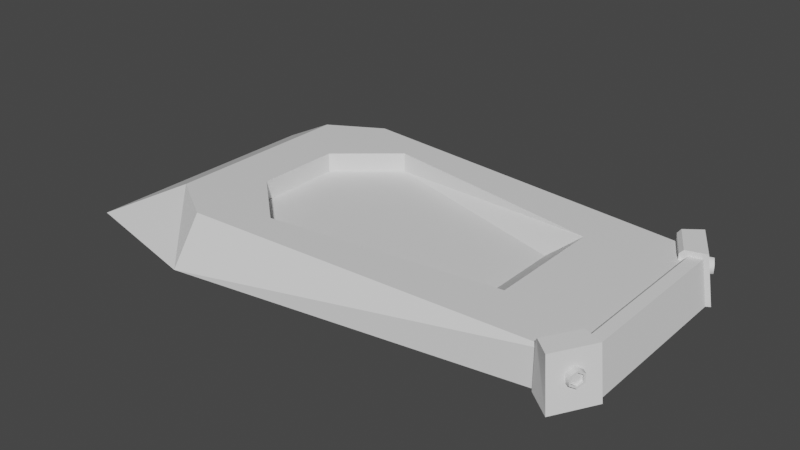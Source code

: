# Source: LaunchPad.blend  (saved by Blender 3.6.14; exported with 4.5.12 LTS)
import bpy
from mathutils import Matrix  # noqa: F401  (used for matrix-valued properties, if any)

bpy.ops.wm.read_factory_settings(use_empty=True)
scene = bpy.context.scene
scene.name = 'Scene'

# ---- collections
col_collection = bpy.data.collections.new('Collection'); scene.collection.children.link(col_collection)

# ---- materials (node trees are filled in below, after node groups)
mat_material_001 = bpy.data.materials.new('Material.001')
mat_material_001.use_transparent_shadow = False
mat_material_002 = bpy.data.materials.new('Material.002')
mat_material_002.use_transparent_shadow = False
mat_none = bpy.data.materials.new('None')
mat_none.use_transparent_shadow = False
mat_none.roughness = 1.0

# ---- material node trees
mat_material_001.use_nodes = True; mat_material_001.node_tree.nodes.clear()
_N = mat_material_001.node_tree.nodes; _L = mat_material_001.node_tree.links
n0 = _N.new('ShaderNodeBsdfPrincipled'); n0.name = 'Principled BSDF'; n0.location = (10, 300)
n0.distribution = 'GGX'
n0.subsurface_method = 'RANDOM_WALK_SKIN'
n0.inputs[3].default_value = 1.45
n0.inputs[27].default_value = (0.0, 0.0, 0.0, 1.0)
n0.inputs[28].default_value = 1.0
n1 = _N.new('ShaderNodeOutputMaterial'); n1.name = 'Material Output'; n1.location = (300, 300)
_L.new(n0.outputs[0], n1.inputs[0])
n1.is_active_output = True
mat_material_002.use_nodes = True; mat_material_002.node_tree.nodes.clear()
_N = mat_material_002.node_tree.nodes; _L = mat_material_002.node_tree.links
n0 = _N.new('ShaderNodeBsdfPrincipled'); n0.name = 'Principled BSDF'; n0.location = (10, 300)
n0.distribution = 'GGX'
n0.subsurface_method = 'RANDOM_WALK_SKIN'
n0.inputs[3].default_value = 1.45
n0.inputs[27].default_value = (0.0, 0.0, 0.0, 1.0)
n0.inputs[28].default_value = 1.0
n1 = _N.new('ShaderNodeOutputMaterial'); n1.name = 'Material Output'; n1.location = (300, 300)
_L.new(n0.outputs[0], n1.inputs[0])
n1.is_active_output = True
mat_none.use_nodes = True; mat_none.node_tree.nodes.clear()
_N = mat_none.node_tree.nodes; _L = mat_none.node_tree.links
n0 = _N.new('ShaderNodeBsdfPrincipled'); n0.name = 'Principled BSDF'; n0.location = (0, 300)
n0.distribution = 'GGX'
n0.subsurface_method = 'RANDOM_WALK_SKIN'
n0.inputs[2].default_value = 1.0
n0.inputs[3].default_value = 1.45
n0.inputs[13].default_value = 0.0
n0.inputs[27].default_value = (0.0, 0.0, 0.0, 1.0)
n0.inputs[28].default_value = 1.0
n1 = _N.new('ShaderNodeOutputMaterial'); n1.name = 'Material Output'; n1.location = (280, 300)
_L.new(n0.outputs[0], n1.inputs[0])
n1.is_active_output = True

# ---- world
world_world = bpy.data.worlds.new('World'); scene.world = world_world
world_world.use_nodes = True; world_world.node_tree.nodes.clear()
_N = world_world.node_tree.nodes; _L = world_world.node_tree.links
n0 = _N.new('ShaderNodeOutputWorld'); n0.name = 'World Output'; n0.location = (300, 300)
n1 = _N.new('ShaderNodeBackground'); n1.name = 'Background'; n1.location = (10, 300)
n1.inputs[0].default_value = (0.05088, 0.05088, 0.05088, 1.0)
_L.new(n1.outputs[0], n0.inputs[0])
n0.is_active_output = True
world_world.color = (0.05088, 0.05088, 0.05088)
world_world.use_sun_shadow = False
world_world.sun_shadow_jitter_overblur = 0.0

# ---- meshes
me_cube_001 = bpy.data.meshes.new('Cube.001')
me_cube_001.from_pydata([(-2.333, -1.0, -0.1), (-1.666, -0.75, 0.25), (-2.333, 1.0, -0.1), (-1.666, 0.75, 0.25), (1.666, -0.8, -0.1), (0.9566, -0.4604, 0.21), (1.666, 0.8, -0.1), (0.9566, 0.4604, 0.21), (-1.25, 1.25, -0.1), (-0.8167, -0.7235, 0.2371), (-0.8167, 0.7235, 0.2371), (-1.25, -1.25, -0.1), (1.616, 0.8, 0.2), (1.616, -0.8, 0.2), (-1.256, 1.0, 0.2438), (-1.256, -1.0, 0.2438), (-1.256, 0.3333, 0.2438), (-1.256, -0.3333, 0.2438), (0.7628, -0.3017, 0.06144), (0.7628, 0.3017, 0.06144), (-0.8167, -0.7235, 0.08551), (-0.8167, 0.7235, 0.08551), (-1.256, 0.3333, 0.0922), (-1.256, -0.3333, 0.0922), (-0.5829, 0.0, 0.08195), (0.08992, 0.0, 0.0717), (-0.1199, 0.1038, 0.07489), (-0.1199, -0.1038, 0.07489)], [], [(0, 1, 3, 2), (6, 12, 13, 4), (11, 15, 1, 0), (13, 15, 11, 4), (16, 17, 23, 22), (8, 14, 12, 6), (10, 16, 22, 21), (2, 3, 14, 8), (7, 5, 13, 12), (10, 7, 12, 14), (5, 9, 15, 13), (15, 9, 17, 1), (7, 10, 21, 19), (3, 1, 17, 16), (14, 3, 16, 10), (21, 26, 19), (27, 18, 25), (9, 5, 18, 20), (5, 7, 19, 18), (17, 9, 20, 23), (18, 19, 25), (23, 20, 27), (19, 26, 25), (25, 26, 27), (27, 20, 18), (23, 27, 24), (26, 24, 27), (22, 24, 26), (21, 22, 26), (22, 23, 24)])
me_cube_001.polygons.foreach_set('material_index', [0, 0, 0, 0, 0, 0, 0, 0, 0, 0, 0, 0, 0, 0, 0, 0, 0, 0, 0, 0, 0, 0, 0, 1, 0, 0, 1, 0, 0, 0])
_uv = me_cube_001.uv_layers.new(name='UVMap')
_uv.uv.foreach_set('vector', [0.1457, 0.4772, 0.1271, 0.5189, 0.04687, 0.5189, 0.02929, 0.4772, 0.04815, 0.6677, 0.05712, 0.6558, 0.1142, 0.6558, 0.1229, 0.6677, 0.1631, 0.5414, 0.1384, 0.542, 0.1271, 0.5189, 0.1457, 0.4772, 0.1142, 0.6558, 0.1384, 0.542, 0.1631, 0.5414, 0.1229, 0.6677, 0.07079, 0.5397, 0.1029, 0.5394, 0.09999, 0.5464, 0.07352, 0.5456, 0.01206, 0.5407, 0.03593, 0.5414, 0.05712, 0.6558, 0.04815, 0.6677, 0.05147, 0.5613, 0.07079, 0.5397, 0.07352, 0.5456, 0.05899, 0.5636, 0.02929, 0.4772, 0.04687, 0.5189, 0.03593, 0.5414, 0.01206, 0.5407, 0.06735, 0.6336, 0.1038, 0.6336, 0.1142, 0.6558, 0.05712, 0.6558, 0.05147, 0.5613, 0.06735, 0.6336, 0.05712, 0.6558, 0.03593, 0.5414, 0.1038, 0.6336, 0.1221, 0.5623, 0.1384, 0.542, 0.1142, 0.6558, 0.1384, 0.542, 0.1221, 0.5623, 0.1029, 0.5394, 0.1271, 0.5189, 0.06735, 0.6336, 0.05147, 0.5613, 0.05899, 0.5636, 0.074, 0.6245, 0.04687, 0.5189, 0.1271, 0.5189, 0.1029, 0.5394, 0.07079, 0.5397, 0.03593, 0.5414, 0.04687, 0.5189, 0.07079, 0.5397, 0.05147, 0.5613, 0.05899, 0.5636, 0.08214, 0.5893, 0.074, 0.6245, 0.09046, 0.5894, 0.09751, 0.6245, 0.08616, 0.5979, 0.1221, 0.5623, 0.1038, 0.6336, 0.09751, 0.6245, 0.1144, 0.5645, 0.1038, 0.6336, 0.06735, 0.6336, 0.074, 0.6245, 0.09751, 0.6245, 0.1029, 0.5394, 0.1221, 0.5623, 0.1144, 0.5645, 0.09999, 0.5464, 0.09751, 0.6245, 0.074, 0.6245, 0.08616, 0.5979, 0.09999, 0.5464, 0.1144, 0.5645, 0.09046, 0.5894, 0.074, 0.6245, 0.08214, 0.5893, 0.08616, 0.5979, 0.08616, 0.5979, 0.08214, 0.5893, 0.09046, 0.5894, 0.09046, 0.5894, 0.1144, 0.5645, 0.09751, 0.6245, 0.09999, 0.5464, 0.09046, 0.5894, 0.08654, 0.5707, 0.08214, 0.5893, 0.08654, 0.5707, 0.09046, 0.5894, 0.07352, 0.5456, 0.08654, 0.5707, 0.08214, 0.5893, 0.05899, 0.5636, 0.07352, 0.5456, 0.08214, 0.5893, 0.07352, 0.5456, 0.09999, 0.5464, 0.08654, 0.5707])
me_cube_001.materials.append(mat_material_001)
me_cube_001.materials.append(mat_material_002)
me_cube_001.use_mirror_y = True
me_cube_001.update()
me_jumppad_001 = bpy.data.meshes.new('JumpPad.001')
me_jumppad_001.from_pydata([(1.699, 0.1165, -0.789), (1.682, 0.1365, -0.8191), (1.699, 0.07647, -0.789), (1.682, 0.05647, -0.8191), (1.665, 0.07647, -0.8493), (1.665, 0.1165, -0.8493), (1.682, 0.1636, -0.8191), (1.653, 0.13, -0.8697), (1.711, 0.13, -0.7686), (1.653, 0.06291, -0.8697), (1.682, 0.02935, -0.8191), (1.711, 0.06291, -0.7686), (1.751, 0.06572, -0.797), (1.751, 0.1272, -0.797), (1.725, 0.03498, -0.8433), (1.699, 0.06572, -0.8896), (1.699, 0.1272, -0.8896), (1.725, 0.158, -0.8433), (1.745, 0.12, -0.8079), (1.725, 0.1435, -0.8433), (1.745, 0.07296, -0.8079), (1.725, 0.04945, -0.8433), (1.705, 0.07296, -0.8787), (1.705, 0.12, -0.8787), (1.729, 0.12, -0.799), (1.729, 0.07296, -0.799), (1.709, 0.04945, -0.8344), (1.689, 0.07296, -0.8698), (1.689, 0.12, -0.8698), (1.709, 0.1435, -0.8344), (1.78, -0.1135, 0.6683), (1.78, -0.1135, -0.6683), (1.732, 0.2322, -0.6465), (1.732, 0.2322, 0.6465), (1.812, -0.1135, 0.6868), (1.759, 0.2689, 0.6618), (1.63, -0.1135, 1.0), (1.582, 0.2689, 0.9671), (1.615, -0.1135, -0.6151), (1.614, 0.2068, -0.6136), (1.583, 0.244, -0.597), (1.581, -0.1135, -0.5956), (1.759, 0.2689, -0.6618), (1.61, 0.2732, -0.6068), (1.641, 0.2322, -0.622), (1.641, 0.2322, 0.622), (1.61, 0.2732, 0.6068), (1.436, -0.1135, -0.8465), (1.439, 0.244, -0.8478), (1.812, -0.1135, -0.6868), (1.63, -0.1135, -1.0), (1.582, 0.2689, -0.9671), (1.583, 0.244, 0.597), (1.581, -0.1135, 0.5956), (1.436, -0.1135, 0.8465), (1.439, 0.244, 0.8478), (1.46, 0.2732, 0.8658), (1.46, 0.2732, -0.8658), (1.614, 0.2068, 0.6136), (1.615, -0.1135, 0.6151), (1.699, 0.1165, 0.789), (1.682, 0.1365, 0.8191), (1.699, 0.07647, 0.789), (1.682, 0.05647, 0.8191), (1.665, 0.07647, 0.8493), (1.665, 0.1165, 0.8493), (1.682, 0.1636, 0.8191), (1.653, 0.13, 0.8697), (1.711, 0.13, 0.7686), (1.653, 0.06291, 0.8697), (1.682, 0.02935, 0.8191), (1.711, 0.06291, 0.7686), (1.751, 0.06572, 0.797), (1.751, 0.1272, 0.797), (1.725, 0.03498, 0.8433), (1.699, 0.06572, 0.8896), (1.699, 0.1272, 0.8896), (1.725, 0.158, 0.8433), (1.745, 0.12, 0.8079), (1.725, 0.1435, 0.8433), (1.745, 0.07296, 0.8079), (1.725, 0.04945, 0.8433), (1.705, 0.07296, 0.8787), (1.705, 0.12, 0.8787), (1.729, 0.12, 0.799), (1.729, 0.07296, 0.799), (1.709, 0.04945, 0.8344), (1.689, 0.07296, 0.8698), (1.689, 0.12, 0.8698), (1.709, 0.1435, 0.8344)], [], [(1, 6, 7, 5), (0, 8, 6, 1), (4, 5, 7, 9), (10, 3, 4, 9), (11, 2, 3, 10), (11, 8, 0, 2), (12, 13, 8, 11), (14, 12, 11, 10), (15, 14, 10, 9), (16, 15, 9, 7), (13, 17, 6, 8), (17, 16, 7, 6), (13, 18, 19, 17), (13, 12, 20, 18), (20, 12, 14, 21), (21, 14, 15, 22), (23, 22, 15, 16), (17, 19, 23, 16), (24, 25, 26, 27, 28, 29), (18, 24, 29, 19), (19, 29, 28, 23), (18, 20, 25, 24), (25, 20, 21, 26), (26, 21, 22, 27), (22, 23, 28, 27), (30, 31, 32, 33), (34, 30, 33, 35), (38, 39, 40, 41), (32, 42, 43, 44), (33, 32, 44, 45), (35, 33, 45, 46), (50, 47, 48), (42, 49, 50, 51), (34, 35, 37, 36), (52, 53, 54, 55), (35, 46, 56, 37), (43, 42, 51, 57), (57, 50, 48), (51, 50, 57), (36, 37, 56), (31, 49, 42, 32), (58, 59, 53, 52), (41, 40, 48, 47), (54, 36, 55), (36, 56, 55), (45, 44, 39, 58), (39, 44, 43, 40), (40, 43, 57, 48), (46, 52, 55, 56), (45, 58, 52, 46), (59, 58, 39, 38), (61, 65, 67, 66), (60, 61, 66, 68), (64, 69, 67, 65), (70, 69, 64, 63), (71, 70, 63, 62), (71, 62, 60, 68), (72, 71, 68, 73), (74, 70, 71, 72), (75, 69, 70, 74), (76, 67, 69, 75), (73, 68, 66, 77), (77, 66, 67, 76), (73, 77, 79, 78), (73, 78, 80, 72), (80, 81, 74, 72), (81, 82, 75, 74), (83, 76, 75, 82), (77, 76, 83, 79), (84, 89, 88, 87, 86, 85), (78, 79, 89, 84), (79, 83, 88, 89), (78, 84, 85, 80), (85, 86, 81, 80), (86, 87, 82, 81), (82, 87, 88, 83)])
me_jumppad_001.polygons.foreach_set('use_smooth', [True] * 76)
_k = set([(0, 1), (0, 2), (1, 5), (2, 3), (3, 4), (4, 5), (6, 7), (6, 8), (7, 9), (8, 11), (9, 10), (10, 11), (12, 13), (12, 14), (13, 17), (14, 15), (15, 16), (16, 17), (18, 19), (18, 20), (18, 24), (19, 23), (19, 29), (20, 21), (20, 25), (21, 22), (21, 26), (22, 23), (24, 25), (24, 29), (25, 26), (26, 27), (27, 28), (28, 29), (30, 33), (31, 32), (32, 33), (32, 42), (32, 44), (33, 35), (33, 45), (34, 35), (35, 37), (35, 46), (36, 37), (37, 56), (38, 39), (39, 40), (39, 44), (39, 58), (40, 41), (40, 43), (40, 48), (42, 43), (42, 49), (42, 51), (43, 44), (43, 57), (44, 45), (45, 46), (45, 58), (46, 52), (46, 56), (47, 48), (48, 57), (50, 51), (51, 57), (52, 53), (52, 55), (52, 58), (54, 55), (55, 56), (58, 59), (60, 61), (60, 62), (61, 65), (62, 63), (63, 64), (64, 65), (66, 67), (66, 68), (67, 69), (68, 71), (69, 70), (70, 71), (72, 73), (72, 74), (73, 77), (74, 75), (75, 76), (76, 77), (78, 79), (78, 80), (78, 84), (79, 83), (79, 89), (80, 81), (80, 85), (81, 82), (81, 86), (82, 83), (84, 85), (84, 89), (85, 86), (86, 87), (87, 88), (88, 89)])
me_jumppad_001.attributes.new('sharp_edge', 'BOOLEAN', 'EDGE').data.foreach_set('value', [ (min(e.vertices), max(e.vertices)) in _k for e in me_jumppad_001.edges])
_uv = me_jumppad_001.uv_layers.new(name='UVMap')
_uv.uv.foreach_set('vector', [0.2811, 0.02271, 0.2843, 0.02271, 0.2803, 0.0296, 0.2787, 0.02682, 0.2787, 0.0186, 0.2803, 0.01582, 0.2843, 0.02271, 0.2811, 0.02271, 0.274, 0.02682, 0.2787, 0.02682, 0.2803, 0.0296, 0.2724, 0.0296, 0.2684, 0.02271, 0.2716, 0.02271, 0.274, 0.02682, 0.2724, 0.0296, 0.2724, 0.01582, 0.274, 0.0186, 0.2716, 0.02271, 0.2684, 0.02271, 0.2724, 0.01582, 0.2803, 0.01582, 0.2787, 0.0186, 0.274, 0.0186, 0.5065, 0.3616, 0.5065, 0.3543, 0.5118, 0.3539, 0.5118, 0.3619, 0.355, 0.2675, 0.355, 0.2603, 0.3609, 0.2599, 0.3609, 0.2679, 0.3372, 0.1895, 0.3372, 0.1823, 0.343, 0.1819, 0.343, 0.1899, 0.2067, 0.2656, 0.2067, 0.2583, 0.212, 0.2579, 0.212, 0.2659, 0.6143, 0.2915, 0.6143, 0.2842, 0.6201, 0.2839, 0.6201, 0.2919, 0.5575, 0.2736, 0.5575, 0.2663, 0.5633, 0.2659, 0.5633, 0.2739, 0.7879, 0.08705, 0.7894, 0.08619, 0.7942, 0.08898, 0.7942, 0.09069, 0.7879, 0.08705, 0.7879, 0.07976, 0.7894, 0.08061, 0.7894, 0.08619, 0.7894, 0.08061, 0.7879, 0.07976, 0.7942, 0.07611, 0.7942, 0.07783, 0.7942, 0.07783, 0.7942, 0.07611, 0.8005, 0.07976, 0.799, 0.08061, 0.799, 0.08619, 0.799, 0.08061, 0.8005, 0.07976, 0.8005, 0.08705, 0.7942, 0.09069, 0.7942, 0.08898, 0.799, 0.08619, 0.8005, 0.08705, 0.9379, 0.05265, 0.9406, 0.04782, 0.9462, 0.04782, 0.949, 0.05265, 0.9462, 0.05747, 0.9406, 0.05747, 0.1942, 0.1254, 0.1921, 0.1254, 0.1921, 0.1198, 0.1942, 0.1198, 0.04933, 0.1574, 0.04719, 0.1574, 0.04719, 0.1518, 0.04933, 0.1518, 0.6193, 0.2258, 0.6249, 0.2258, 0.6249, 0.2277, 0.6193, 0.2277, 0.3284, 0.138, 0.3284, 0.1358, 0.334, 0.1358, 0.334, 0.138, 0.2562, 0.1474, 0.254, 0.1474, 0.254, 0.1418, 0.2562, 0.1418, 0.432, 0.2194, 0.432, 0.2138, 0.4339, 0.2138, 0.4339, 0.2194, 0.8973, 0.276, 0.8973, 0.4701, 0.8681, 0.4675, 0.8681, 0.2786, 0.1516, 0.5877, 0.1478, 0.5878, 0.1429, 0.5587, 0.1461, 0.5543, 0.312, 0.5518, 0.3117, 0.578, 0.3077, 0.5824, 0.3074, 0.5518, 0.3257, 0.581, 0.3293, 0.5853, 0.3109, 0.5858, 0.315, 0.581, 0.3586, 0.4324, 0.3586, 0.6213, 0.3478, 0.6184, 0.3478, 0.4353, 0.1461, 0.5543, 0.1429, 0.5587, 0.1321, 0.5587, 0.1285, 0.5538, 0.1732, 0.5123, 0.1732, 0.5414, 0.1427, 0.5411, 0.4766, 0.2761, 0.443, 0.2733, 0.443, 0.236, 0.4766, 0.2399, 0.5095, 0.04135, 0.5131, 0.00781, 0.55, 0.00781, 0.5474, 0.04135, 0.155, 0.5081, 0.1244, 0.5081, 0.1242, 0.4778, 0.1548, 0.4778, 0.0806, 0.5742, 0.09914, 0.5773, 0.09914, 0.6128, 0.0806, 0.616, 0.4227, 0.6008, 0.4041, 0.604, 0.4041, 0.5622, 0.4227, 0.5653, 0.1392, 0.5378, 0.1732, 0.5123, 0.1427, 0.5411, 0.1397, 0.5192, 0.1732, 0.5123, 0.1392, 0.5378, 0.6784, 0.3343, 0.7119, 0.3412, 0.7124, 0.3598, 0.3319, 0.5518, 0.3363, 0.5518, 0.3293, 0.5853, 0.3257, 0.581, 0.1289, 0.5617, 0.1283, 0.5877, 0.1243, 0.5878, 0.1253, 0.5573, 0.7797, 0.3561, 0.7492, 0.3561, 0.7492, 0.3258, 0.7798, 0.3258, 0.6784, 0.3634, 0.6784, 0.3343, 0.709, 0.3632, 0.6784, 0.3343, 0.7124, 0.3598, 0.709, 0.3632, 0.04981, 0.7009, 0.04981, 0.5302, 0.05429, 0.5311, 0.05412, 0.6999, 0.3117, 0.578, 0.315, 0.581, 0.3109, 0.5858, 0.3077, 0.5824, 0.06901, 0.6145, 0.07379, 0.614, 0.07379, 0.6468, 0.06901, 0.6463, 0.6117, 0.614, 0.6164, 0.6146, 0.6164, 0.649, 0.6117, 0.6495, 0.1321, 0.5587, 0.1289, 0.5617, 0.1253, 0.5573, 0.1285, 0.5538, 0.4708, 0.3958, 0.4968, 0.396, 0.4968, 0.5771, 0.4708, 0.5773, 0.2811, 0.02271, 0.2787, 0.02682, 0.2803, 0.0296, 0.2843, 0.02271, 0.2787, 0.0186, 0.2811, 0.02271, 0.2843, 0.02271, 0.2803, 0.01582, 0.274, 0.02682, 0.2724, 0.0296, 0.2803, 0.0296, 0.2787, 0.02682, 0.2684, 0.02271, 0.2724, 0.0296, 0.274, 0.02682, 0.2716, 0.02271, 0.2724, 0.01582, 0.2684, 0.02271, 0.2716, 0.02271, 0.274, 0.0186, 0.2724, 0.01582, 0.274, 0.0186, 0.2787, 0.0186, 0.2803, 0.01582, 0.5065, 0.3616, 0.5118, 0.3619, 0.5118, 0.3539, 0.5065, 0.3543, 0.355, 0.2675, 0.3609, 0.2679, 0.3609, 0.2599, 0.355, 0.2603, 0.3372, 0.1895, 0.343, 0.1899, 0.343, 0.1819, 0.3372, 0.1823, 0.2067, 0.2656, 0.212, 0.2659, 0.212, 0.2579, 0.2067, 0.2583, 0.6143, 0.2915, 0.6201, 0.2919, 0.6201, 0.2839, 0.6143, 0.2842, 0.5575, 0.2736, 0.5633, 0.2739, 0.5633, 0.2659, 0.5575, 0.2663, 0.7879, 0.08705, 0.7942, 0.09069, 0.7942, 0.08898, 0.7894, 0.08619, 0.7879, 0.08705, 0.7894, 0.08619, 0.7894, 0.08061, 0.7879, 0.07976, 0.7894, 0.08061, 0.7942, 0.07783, 0.7942, 0.07611, 0.7879, 0.07976, 0.7942, 0.07783, 0.799, 0.08061, 0.8005, 0.07976, 0.7942, 0.07611, 0.799, 0.08619, 0.8005, 0.08705, 0.8005, 0.07976, 0.799, 0.08061, 0.7942, 0.09069, 0.8005, 0.08705, 0.799, 0.08619, 0.7942, 0.08898, 0.9379, 0.05265, 0.9406, 0.05747, 0.9462, 0.05747, 0.949, 0.05265, 0.9462, 0.04782, 0.9406, 0.04782, 0.1942, 0.1254, 0.1942, 0.1198, 0.1921, 0.1198, 0.1921, 0.1254, 0.04933, 0.1574, 0.04933, 0.1518, 0.04719, 0.1518, 0.04719, 0.1574, 0.6193, 0.2258, 0.6193, 0.2277, 0.6249, 0.2277, 0.6249, 0.2258, 0.3284, 0.138, 0.334, 0.138, 0.334, 0.1358, 0.3284, 0.1358, 0.2562, 0.1474, 0.2562, 0.1418, 0.254, 0.1418, 0.254, 0.1474, 0.432, 0.2194, 0.4339, 0.2194, 0.4339, 0.2138, 0.432, 0.2138])
me_jumppad_001.materials.append(mat_none)
me_jumppad_001.use_mirror_z = True
me_jumppad_001.update()
me_jumppad_001.normals_split_custom_set([tuple(v) for v in zip(*[iter([-0.8699, 0.0, 0.4933, -0.8699, 0.0, 0.4933, -0.8699, 0.0, 0.4933, -0.8699, 0.0, 0.4933, -0.8699, 0.0, 0.4933, -0.8699, 0.0, 0.4933, -0.8699, 0.0, 0.4933, -0.8699, 0.0, 0.4933, -0.8699, 0.0, 0.4933, -0.8699, 0.0, 0.4933, -0.8699, 0.0, 0.4933, -0.8699, 0.0, 0.4933, -0.8699, 0.0, 0.4933, -0.8699, 0.0, 0.4933, -0.8699, 0.0, 0.4933, -0.8699, 0.0, 0.4933, -0.8699, 0.0, 0.4933, -0.8699, 0.0, 0.4933, -0.8699, 0.0, 0.4933, -0.8699, 0.0, 0.4933, -0.8699, 0.0, 0.4933, -0.8699, 0.0, 0.4933, -0.8699, 0.0, 0.4933, -0.8699, 0.0, 0.4933, 0.5237, -0.4967, 0.6921, 0.5237, 0.4967, 0.6921, 0.5237, 0.4967, 0.6921, 0.5237, -0.4967, 0.6921, 0.09924, -0.9935, -0.05628, 0.5237, -0.4967, 0.6921, 0.5237, -0.4967, 0.6921, 0.09924, -0.9935, -0.05628, -0.3252, -0.4967, -0.8047, 0.09924, -0.9935, -0.05628, 0.09924, -0.9935, -0.05628, -0.3252, -0.4967, -0.8047, -0.3252, 0.4967, -0.8047, -0.3252, -0.4967, -0.8047, -0.3252, -0.4967, -0.8047, -0.3252, 0.4967, -0.8047, 0.5237, 0.4967, 0.6921, 0.09925, 0.9935, -0.05628, 0.09925, 0.9935, -0.05628, 0.5237, 0.4967, 0.6921, 0.09925, 0.9935, -0.05628, -0.3252, 0.4967, -0.8047, -0.3252, 0.4967, -0.8047, 0.09925, 0.9935, -0.05628, 0.8698, -1.095e-05, -0.4933, 0.8698, -1.096e-05, -0.4933, 0.8699, -1.917e-05, -0.4933, 0.8699, -1.917e-05, -0.4933, 0.8698, -1.095e-05, -0.4933, 0.8698, 1.096e-05, -0.4933, 0.8698, 1.096e-05, -0.4933, 0.8698, -1.096e-05, -0.4933, 0.8698, 1.096e-05, -0.4933, 0.8698, 1.096e-05, -0.4933, 0.8699, 1.917e-05, -0.4933, 0.8699, 1.917e-05, -0.4933, 0.8699, 1.917e-05, -0.4933, 0.8699, 1.917e-05, -0.4933, 0.8699, 8.216e-06, -0.4933, 0.8699, 8.217e-06, -0.4933, 0.8699, -8.217e-06, -0.4933, 0.8699, 8.217e-06, -0.4933, 0.8699, 8.216e-06, -0.4933, 0.8699, -8.216e-06, -0.4933, 0.8699, -1.917e-05, -0.4933, 0.8699, -1.917e-05, -0.4933, 0.8699, -8.217e-06, -0.4933, 0.8699, -8.216e-06, -0.4933, 0.8699, 0.0, -0.4933, 0.8699, 0.0, -0.4933, 0.8699, 0.0, -0.4933, 0.8699, 0.0, -0.4933, 0.8699, 0.0, -0.4933, 0.8699, 0.0, -0.4933, -0.2467, -0.866, -0.4349, -0.2467, -0.866, -0.4349, -0.2467, -0.866, -0.4349, -0.2467, -0.866, -0.4349, 0.2467, -0.866, 0.4349, 0.2467, -0.866, 0.4349, 0.4272, -0.5, 0.7533, 0.4272, -0.5, 0.7533, -0.4933, 0.0, -0.8698, -0.4933, 0.0, -0.8698, -0.4933, 0.0, -0.8698, -0.4933, 0.0, -0.8698, -0.2467, 0.866, -0.4349, -0.2467, 0.866, -0.4349, -0.2467, 0.866, -0.4349, -0.2467, 0.866, -0.4349, 0.2467, 0.866, 0.4349, 0.2467, 0.866, 0.4349, 0.4272, 0.5, 0.7533, 0.4272, 0.5, 0.7533, 0.4272, 0.5, 0.7533, 0.4272, -0.5, 0.7533, 0.4272, -0.5, 0.7533, 0.4272, 0.5, 0.7533, 0.9907, 0.1363, 0.0, 0.9907, 0.1363, 0.0, 0.9907, 0.1363, 0.0, 0.9907, 0.1363, 0.0, 0.4942, 0.01228, -0.8693, 0.4942, 0.01228, -0.8693, 0.4942, 0.01228, -0.8693, 0.4942, 0.01228, -0.8693, 0.4905, -0.001111, 0.8715, 0.4905, -0.001111, 0.8715, 0.4905, -0.001111, 0.8715, 0.4905, -0.001111, 0.8715, 0.3146, 0.01912, 0.949, 0.3146, 0.01912, 0.949, 0.3146, 0.01912, 0.949, 0.3146, 0.01912, 0.949, 0.0, 1.0, 0.0, 0.0, 1.0, 0.0, 0.0, 1.0, 0.0, 0.0, 1.0, 0.0, 0.3146, 0.01912, -0.949, 0.3146, 0.01912, -0.949, 0.3146, 0.01912, -0.949, 0.3146, 0.01912, -0.949, -0.5055, 0.01393, -0.8627, -0.5191, -0.003521, -0.8547, -0.6029, -0.06077, -0.7955, 0.8561, 0.1506, -0.4943, 0.8561, 0.1506, -0.4943, 0.8561, 0.1506, -0.4943, 0.8561, 0.1506, -0.4943, 0.8561, 0.1506, 0.4943, 0.8561, 0.1506, 0.4943, 0.8561, 0.1506, 0.4943, 0.8561, 0.1506, 0.4943, -0.866, 0.007485, -0.5, -0.866, 0.007485, -0.5, -0.866, 0.007485, -0.5, -0.866, 0.007485, -0.5, 0.02402, 0.9996, 0.01387, 0.02402, 0.9996, 0.01387, 0.02402, 0.9996, 0.01387, 0.02402, 0.9996, 0.01387, 0.02402, 0.9996, -0.01387, 0.02402, 0.9996, -0.01387, 0.02402, 0.9996, -0.01387, 0.02402, 0.9996, -0.01387, -0.6657, 0.02155, -0.7459, -0.5055, 0.01393, -0.8627, -0.6029, -0.06077, -0.7955, -0.5066, 0.01567, -0.862, -0.5055, 0.01393, -0.8627, -0.6657, 0.02155, -0.7459, -0.5055, 0.01394, 0.8627, -0.6641, 0.02417, 0.7472, -0.6051, -0.07925, 0.7922, 0.4942, 0.01228, 0.8693, 0.4942, 0.01228, 0.8693, 0.4942, 0.01228, 0.8693, 0.4942, 0.01228, 0.8693, 0.4905, -0.001111, -0.8715, 0.4905, -0.001111, -0.8715, 0.4905, -0.001111, -0.8715, 0.4905, -0.001111, -0.8715, -0.866, 0.007485, 0.5, -0.866, 0.007485, 0.5, -0.866, 0.007485, 0.5, -0.866, 0.007485, 0.5, -0.5, 0.001083, 0.866, -0.5055, 0.01394, 0.8627, -0.5016, 0.0004105, 0.8651, -0.5055, 0.01394, 0.8627, -0.6051, -0.07925, 0.7922, -0.5016, 0.0004105, 0.8651, -0.6848, 0.7287, 0.0, -0.6848, 0.7287, 0.0, -0.6848, 0.7287, 0.0, -0.6848, 0.7287, 0.0, 0.387, -0.07139, 0.9193, 0.387, -0.07139, 0.9193, 0.387, -0.07139, 0.9193, 0.387, -0.07139, 0.9193, -0.6274, 0.6893, 0.3622, -0.6274, 0.6893, 0.3622, -0.6274, 0.6893, 0.3622, -0.6274, 0.6893, 0.3622, -0.6274, 0.6893, -0.3622, -0.6274, 0.6893, -0.3622, -0.6274, 0.6893, -0.3622, -0.6274, 0.6893, -0.3622, 0.387, -0.07139, -0.9193, 0.387, -0.07139, -0.9193, 0.387, -0.07139, -0.9193, 0.387, -0.07139, -0.9193, -1.0, -0.002984, 0.0, -1.0, -0.002984, 0.0, -1.0, -0.002984, 0.0, -1.0, -0.002984, 0.0, -0.8699, 0.0, -0.4933, -0.8699, 0.0, -0.4933, -0.8699, 0.0, -0.4933, -0.8699, 0.0, -0.4933, -0.8699, 0.0, -0.4933, -0.8699, 0.0, -0.4933, -0.8699, 0.0, -0.4933, -0.8699, 0.0, -0.4933, -0.8699, 0.0, -0.4933, -0.8699, 0.0, -0.4933, -0.8699, 0.0, -0.4933, -0.8699, 0.0, -0.4933, -0.8699, 0.0, -0.4933, -0.8699, 0.0, -0.4933, -0.8699, 0.0, -0.4933, -0.8699, 0.0, -0.4933, -0.8699, 0.0, -0.4933, -0.8699, 0.0, -0.4933, -0.8699, 0.0, -0.4933, -0.8699, 0.0, -0.4933, -0.8699, 0.0, -0.4933, -0.8699, 0.0, -0.4933, -0.8699, 0.0, -0.4933, -0.8699, 0.0, -0.4933, 0.5237, -0.4967, -0.6921, 0.5237, -0.4967, -0.6921, 0.5237, 0.4967, -0.6921, 0.5237, 0.4967, -0.6921, 0.09924, -0.9935, 0.05628, 0.09924, -0.9935, 0.05628, 0.5237, -0.4967, -0.6921, 0.5237, -0.4967, -0.6921, -0.3252, -0.4967, 0.8047, -0.3252, -0.4967, 0.8047, 0.09924, -0.9935, 0.05628, 0.09924, -0.9935, 0.05628, -0.3252, 0.4967, 0.8047, -0.3252, 0.4967, 0.8047, -0.3252, -0.4967, 0.8047, -0.3252, -0.4967, 0.8047, 0.5237, 0.4967, -0.6921, 0.5237, 0.4967, -0.6921, 0.09925, 0.9935, 0.05628, 0.09925, 0.9935, 0.05628, 0.09925, 0.9935, 0.05628, 0.09925, 0.9935, 0.05628, -0.3252, 0.4967, 0.8047, -0.3252, 0.4967, 0.8047, 0.8698, -1.095e-05, 0.4933, 0.8699, -1.917e-05, 0.4933, 0.8699, -1.917e-05, 0.4933, 0.8698, -1.096e-05, 0.4933, 0.8698, -1.095e-05, 0.4933, 0.8698, -1.096e-05, 0.4933, 0.8698, 1.096e-05, 0.4933, 0.8698, 1.096e-05, 0.4933, 0.8698, 1.096e-05, 0.4933, 0.8699, 2.191e-05, 0.4933, 0.8699, 2.191e-05, 0.4933, 0.8698, 1.096e-05, 0.4933, 0.8699, 2.191e-05, 0.4933, 0.8699, 1.096e-05, 0.4933, 0.8699, 1.096e-05, 0.4933, 0.8699, 2.191e-05, 0.4933, 0.8699, -8.217e-06, 0.4933, 0.8699, -8.216e-06, 0.4933, 0.8699, 1.096e-05, 0.4933, 0.8699, 1.096e-05, 0.4933, 0.8699, -1.917e-05, 0.4933, 0.8699, -8.216e-06, 0.4933, 0.8699, -8.217e-06, 0.4933, 0.8699, -1.917e-05, 0.4933, 0.8699, 0.0, 0.4933, 0.8699, 0.0, 0.4933, 0.8699, 0.0, 0.4933, 0.8699, 0.0, 0.4933, 0.8699, 0.0, 0.4933, 0.8699, 0.0, 0.4933, -0.2467, -0.866, 0.4349, -0.2467, -0.866, 0.4349, -0.2467, -0.866, 0.4349, -0.2467, -0.866, 0.4349, 0.2467, -0.866, -0.4349, 0.4272, -0.5, -0.7533, 0.4272, -0.5, -0.7533, 0.2467, -0.866, -0.4349, -0.4933, 0.0, 0.8698, -0.4933, 0.0, 0.8698, -0.4933, 0.0, 0.8698, -0.4933, 0.0, 0.8698, -0.2467, 0.866, 0.4349, -0.2467, 0.866, 0.4349, -0.2467, 0.866, 0.4349, -0.2467, 0.866, 0.4349, 0.2467, 0.866, -0.4349, 0.4272, 0.5, -0.7533, 0.4272, 0.5, -0.7533, 0.2467, 0.866, -0.4349, 0.4272, 0.5, -0.7533, 0.4272, 0.5, -0.7533, 0.4272, -0.5, -0.7533, 0.4272, -0.5, -0.7533])] * 3)])

# ---- objects
ob_cube = bpy.data.objects.new('Cube', me_cube_001)
ob_jumppad_001 = bpy.data.objects.new('JumpPad.001', me_jumppad_001)

# ---- transforms, parenting, visibility, modifiers, constraints
ob_cube.location = (0.0, 0.0, 0.0)
ob_cube.use_mesh_mirror_y = True
ob_jumppad_001.location = (0.0, 0.0, 0.0)
ob_jumppad_001.rotation_euler = (1.571, -0.0, 0.0)
ob_jumppad_001.use_mesh_mirror_z = True

# ---- collection membership
col_collection.objects.link(ob_cube)
col_collection.objects.link(ob_jumppad_001)

# ---- scene / render settings (as saved in the file)
scene.frame_start = 1; scene.frame_end = 250; scene.frame_set(1)
scene.render.engine = 'BLENDER_EEVEE_NEXT'
scene.cycles.sampling_pattern = 'TABULATED_SOBOL'
scene.view_settings.view_transform = 'Filmic'
bpy.context.view_layer.update()

# ---- added for rendering (the .blend has no active camera and no usable light): camera, sun
cam_auto = bpy.data.cameras.new('AutoCamera')
cam_auto.lens = 50.0
cam_auto.sensor_width = 36.0
cam_auto.clip_end = 1000.0
ob_auto_camera = bpy.data.objects.new('AutoCamera', cam_auto)
scene.collection.objects.link(ob_auto_camera)
ob_auto_camera.location = (4.23179, -5.39102, 3.67387)
ob_auto_camera.rotation_euler = (1.09748, -7.21219e-08, 0.694738)
scene.camera = ob_auto_camera
light_auto_sun = bpy.data.lights.new('AutoSun', 'SUN')
light_auto_sun.energy = 3.0
light_auto_sun.angle = 0.0523599
ob_auto_sun = bpy.data.objects.new('AutoSun', light_auto_sun)
scene.collection.objects.link(ob_auto_sun)
ob_auto_sun.rotation_euler = (0.872665, 0.174533, 0.523599)
bpy.context.view_layer.update()
